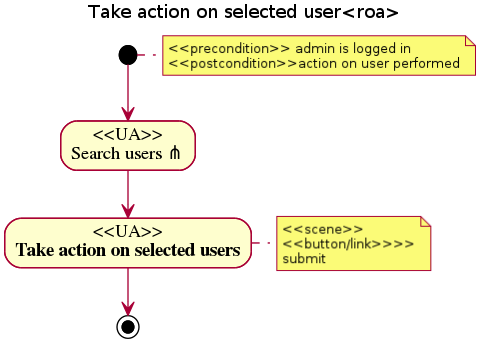

The diagram above was rendered by PlantUML. Its source (embedded in the PNG):
@startuml
title Take action on selected user<roa>
note right: <<precondition>> admin is logged in\n<<postcondition>>action on user performed
(*) --> "<<UA>>\nSearch users ?" 
--> "<<UA>>\nTake action on selected users"
note right: <<scene>>\n<<button/link>>>>\nsubmit
--> (*)
@enduml